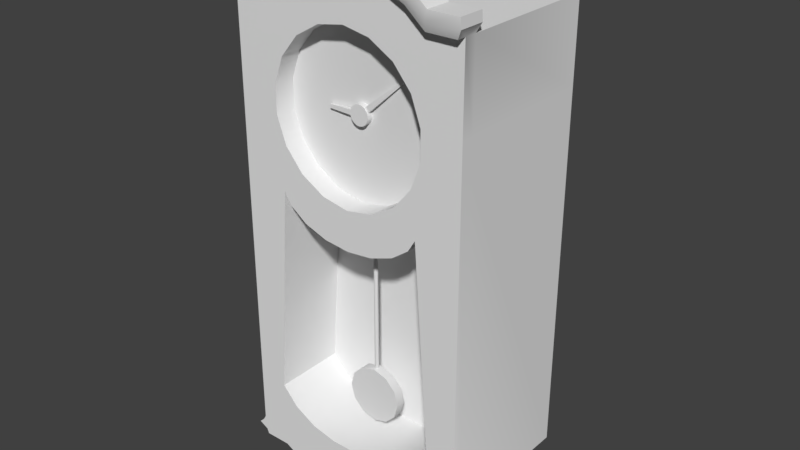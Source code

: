 # Source: Clock.blend  (saved by Blender 2.79.0; exported with 4.5.12 LTS)
import bpy
from mathutils import Matrix  # noqa: F401  (used for matrix-valued properties, if any)

bpy.ops.wm.read_factory_settings(use_empty=True)
scene = bpy.context.scene
scene.name = 'Scene'

# ---- collections
col_collection_1 = bpy.data.collections.new('Collection 1'); scene.collection.children.link(col_collection_1)

# ---- materials (node trees are filled in below, after node groups)
mat_clock = bpy.data.materials.new('Clock')
mat_clock.alpha_threshold = 0.0
mat_clock.roughness = 0.5

# ---- node groups
ng_auto_smooth = bpy.data.node_groups.new('Auto Smooth', 'GeometryNodeTree')
_s = ng_auto_smooth.interface.new_socket(name='Geometry', in_out='OUTPUT', socket_type='NodeSocketGeometry')
_s = ng_auto_smooth.interface.new_socket(name='Geometry', in_out='INPUT', socket_type='NodeSocketGeometry')
_s = ng_auto_smooth.interface.new_socket(name='Angle', in_out='INPUT', socket_type='NodeSocketFloat')
_s.subtype = 'ANGLE'
_s.min_value = 0.0
_s.max_value = 3.142
ng_auto_smooth.is_modifier = True
_N = ng_auto_smooth.nodes; _L = ng_auto_smooth.links
n0 = _N.new('NodeGroupOutput'); n0.name = 'Group Output'; n0.location = (480, -100)
n1 = _N.new('NodeGroupInput'); n1.name = 'Group Input'; n1.location = (-420, -300)
n2 = _N.new('NodeGroupInput'); n2.name = 'Group Input.001'; n2.location = (-60, -100)
n3 = _N.new('GeometryNodeSetShadeSmooth'); n3.name = 'Set Shade Smooth'; n3.location = (120, -100)
n3.domain = 'EDGE'
n4 = _N.new('GeometryNodeSetShadeSmooth'); n4.name = 'Set Shade Smooth.001'; n4.location = (300, -100)
n5 = _N.new('GeometryNodeInputMeshEdgeAngle'); n5.name = 'Edge Angle'; n5.location = (-420, -220)
n6 = _N.new('GeometryNodeInputEdgeSmooth'); n6.name = 'Is Edge Smooth'; n6.location = (-60, -160)
n7 = _N.new('GeometryNodeInputShadeSmooth'); n7.name = 'Is Face Smooth'; n7.location = (-240, -340)
n8 = _N.new('FunctionNodeBooleanMath'); n8.name = 'Boolean Math'; n8.location = (-60, -220)
n9 = _N.new('FunctionNodeCompare'); n9.name = 'Compare'; n9.location = (-240, -180)
n9.operation = 'LESS_EQUAL'
_L.new(n5.outputs[0], n9.inputs[0])
_L.new(n4.outputs[0], n0.inputs[0])
_L.new(n1.outputs[1], n9.inputs[1])
_L.new(n9.outputs[0], n8.inputs[0])
_L.new(n7.outputs[0], n8.inputs[1])
_L.new(n2.outputs[0], n3.inputs[0])
_L.new(n6.outputs[0], n3.inputs[1])
_L.new(n3.outputs[0], n4.inputs[0])
_L.new(n8.outputs[0], n3.inputs[2])
n0.is_active_output = True

# ---- material node trees
mat_clock.use_nodes = True; mat_clock.node_tree.nodes.clear()
_N = mat_clock.node_tree.nodes; _L = mat_clock.node_tree.links
n0 = _N.new('ShaderNodeOutputMaterial'); n0.name = 'Material Output'; n0.location = (300, 300)
n1 = _N.new('ShaderNodeBsdfDiffuse'); n1.name = 'Diffuse BSDF'; n1.location = (10, 300)
_L.new(n1.outputs[0], n0.inputs[0])
n0.is_active_output = True

# ---- world
world_world = bpy.data.worlds.new('World'); scene.world = world_world
world_world.color = (0.05088, 0.05088, 0.05088)
world_world.use_sun_shadow = False
world_world.sun_shadow_jitter_overblur = 0.0
world_world.cycles.sampling_method = 'MANUAL'

# ---- meshes
me_clock = bpy.data.meshes.new('Clock')
me_clock.from_pydata([(0.1822, -0.2348, -0.4393), (0.1822, -0.2348, 0.2432), (0.1822, -4.47e-08, -0.4393), (0.1822, -4.47e-08, 0.2432), (0.06899, -4.47e-08, 0.2432), (0.1072, -4.47e-08, 0.2432), (0.1367, -4.47e-08, 0.2432), (0.07649, -0.2348, -0.4072), (0.1115, -0.2348, -0.3882), (0.1365, -0.2348, -0.3605), (0.1322, -4.47e-08, -0.4393), (0.1005, -4.47e-08, -0.4393), (0.06199, -4.47e-08, -0.4393), (0.1367, -0.2348, 0.2432), (0.1072, -0.2348, 0.2681), (0.06899, -0.2348, 0.2869), (0.1822, -0.2161, -0.4393), (0.07683, -0.2161, 0.3156), (0.115, -0.2161, 0.2968), (0.1822, -0.2161, 0.2432), (0.1445, -0.2161, 0.2718), (0.115, -0.2348, 0.2968), (0.1445, -0.2348, 0.2718), (0.1367, -0.2161, 0.2432), (0.1072, -0.2161, 0.2432), (0.06899, -0.2161, 0.2432), (0.07683, -0.2348, 0.3156), (0.06199, -0.2161, -0.4393), (0.1901, -0.2348, 0.2718), (0.1005, -0.2161, -0.4393), (0.1901, -0.2161, 0.2718), (0.1322, -0.2161, -0.4393), (0.1541, -0.2161, -0.4546), (0.1224, -0.2161, -0.4546), (0.1946, -0.2348, -0.4546), (0.1946, -0.2161, -0.4546), (0.1541, -0.2348, -0.4546), (0.1224, -0.2348, -0.4546), (0.08113, -0.2161, -0.4546), (0.08113, -0.2348, -0.4546), (0.1866, -0.2161, -0.447), (0.1413, -0.2161, -0.447), (0.07905, -0.2348, -0.447), (0.06971, -0.2161, -0.447), (0.1096, -0.2161, -0.447), (0.1182, -0.2348, -0.447), (0.1482, -0.2348, -0.447), (0.1866, -0.2348, -0.447), (0.1368, -0.2161, -0.4699), (0.1052, -0.2161, -0.4699), (0.1773, -0.2348, -0.4699), (0.1773, -0.2161, -0.4699), (0.1368, -0.2348, -0.4699), (0.1052, -0.2348, -0.4699), (0.06389, -0.2161, -0.4699), (0.06389, -0.2348, -0.4699), (0.1801, -0.2348, -0.4623), (0.06665, -0.2161, -0.4623), (0.108, -0.2348, -0.4623), (0.1801, -0.2161, -0.4623), (0.1396, -0.2348, -0.4623), (0.108, -0.2161, -0.4623), (0.06665, -0.2348, -0.4623), (0.1396, -0.2161, -0.4623), (0.106, -0.2161, -0.4875), (0.08801, -0.2161, -0.4937), (0.106, -0.2348, -0.4875), (0.08801, -0.2348, -0.4937), (0.05831, -0.2161, -0.4976), (0.05831, -0.2348, -0.4976), (0.122, -0.2348, -0.4778), (0.09497, -0.2348, -0.4797), (0.05843, -0.2348, -0.4817), (0.09497, -0.2161, -0.4797), (0.122, -0.2161, -0.4778), (0.05843, -0.2161, -0.4817), (0.06899, -0.2486, 0.2869), (0.1822, -0.2486, 0.2432), (0.1367, -0.2486, 0.2432), (0.1072, -0.2486, 0.2681), (0.115, -0.2553, 0.2968), (0.07683, -0.2553, 0.3156), (0.1445, -0.2553, 0.2718), (0.1901, -0.2553, 0.2718), (0.1911, -0.2161, 0.2575), (0.1406, -0.2161, 0.2575), (0.1111, -0.2161, 0.27), (0.1911, -0.2348, 0.2575), (0.07291, -0.2161, 0.2794), (0.1111, -0.2553, 0.2825), (0.1406, -0.2553, 0.2575), (0.1911, -0.2553, 0.2575), (0.07291, -0.2553, 0.3012), (0.1822, -4.47e-08, 0.1195), (0.1822, -4.47e-08, 0.0766), (0.1822, -0.2348, 0.1195), (0.1822, -0.2348, 0.0766), (0.1206, -0.2348, 0.1195), (0.1131, -0.2348, -0.03141), (0.1059, -0.2348, 0.1599), (0.1059, -0.2348, 0.03625), (0.07832, -0.2348, 0.1928), (0.07832, -0.2348, 0.003352), (0.06666, -4.47e-08, 0.1195), (0.06433, -4.47e-08, 0.0766), (0.105, -4.47e-08, 0.1195), (0.1028, -4.47e-08, 0.0766), (0.1352, -4.47e-08, 0.1195), (0.1337, -4.47e-08, 0.0766), (0.1822, -0.2161, 0.1195), (0.1822, -0.2161, 0.0766), (0.02681, -4.47e-08, -0.4393), (0.03131, -0.2348, 0.295), (0.03131, -4.47e-08, 0.2432), (0.03776, -0.2348, -0.4153), (0.03669, -0.2348, 0.3237), (0.02681, -0.2161, -0.4393), (0.03669, -0.2161, 0.3237), (0.03131, -0.2161, 0.2432), (0.03831, -0.2348, -0.4546), (0.03831, -0.2161, -0.4546), (0.03779, -0.2348, -0.447), (0.03129, -0.2161, -0.447), (0.02646, -0.2348, -0.4699), (0.02646, -0.2161, -0.4699), (0.02835, -0.2348, -0.4623), (0.02835, -0.2161, -0.4623), (0.02647, -0.2348, -0.4999), (0.02647, -0.2161, -0.4999), (0.02451, -0.2348, -0.4828), (0.02451, -0.2161, -0.4828), (0.03131, -0.2486, 0.295), (0.03669, -0.2553, 0.3237), (0.034, -0.2553, 0.3093), (0.034, -0.2161, 0.2834), (0.02831, -4.47e-08, 0.0766), (0.02981, -4.47e-08, 0.1195), (0.001882, -0.1817, -0.08597), (0.04113, -0.2348, 0.2143), (0.01461, -0.1992, 0.1008), (0.01466, -0.1992, 0.09564), (0.1059, -0.2024, 0.1599), (0.01294, -0.1992, 0.09077), (0.07832, -0.2024, 0.1928), (0.07832, -0.2024, 0.003352), (0.005217, -0.1992, 0.08416), (0.004946, -0.1992, 0.1121), (0.03982, -0.2348, -0.4393), (0.08067, -0.2348, -0.4393), (0.1176, -0.2348, -0.4393), (0.146, -0.2348, -0.4393), (0.1206, -0.2348, 0.0766), (0.102, -0.2348, -0.04993), (0.003044, -0.1801, -0.08583), (0.04113, -0.2348, -0.01812), (0.003044, -0.1781, -0.08583), (0.102, -0.1234, -0.04993), (0.001882, -0.1765, -0.08597), (0.03776, -0.1234, -0.4153), (0.1131, -0.1234, -0.03141), (0.1365, -0.1234, -0.3605), (0.1115, -0.1234, -0.3882), (0.07649, -0.1234, -0.4072), (-0.1822, -0.2348, -0.4393), (-0.1822, -0.2348, 0.2432), (-0.1822, -4.47e-08, -0.4393), (-0.1822, -4.47e-08, 0.2432), (-0.06899, -4.47e-08, 0.2432), (-0.1072, -4.47e-08, 0.2432), (-0.1367, -4.47e-08, 0.2432), (-0.07649, -0.2348, -0.4072), (-0.1115, -0.2348, -0.3882), (-0.1365, -0.2348, -0.3605), (-0.1322, -4.47e-08, -0.4393), (-0.1005, -4.47e-08, -0.4393), (-0.06199, -4.47e-08, -0.4393), (-0.1367, -0.2348, 0.2432), (-0.1072, -0.2348, 0.2681), (-0.06899, -0.2348, 0.2869), (-0.1822, -0.2161, -0.4393), (-0.07683, -0.2161, 0.3156), (-0.115, -0.2161, 0.2968), (-0.1822, -0.2161, 0.2432), (-0.1445, -0.2161, 0.2718), (-0.115, -0.2348, 0.2968), (-0.1445, -0.2348, 0.2718), (-0.1367, -0.2161, 0.2432), (-0.1072, -0.2161, 0.2432), (-0.06899, -0.2161, 0.2432), (-0.07683, -0.2348, 0.3156), (-0.06199, -0.2161, -0.4393), (-0.1901, -0.2348, 0.2718), (-0.1005, -0.2161, -0.4393), (-0.1901, -0.2161, 0.2718), (-0.1322, -0.2161, -0.4393), (-0.1541, -0.2161, -0.4546), (-0.1224, -0.2161, -0.4546), (-0.1946, -0.2348, -0.4546), (-0.1946, -0.2161, -0.4546), (-0.1541, -0.2348, -0.4546), (-0.1224, -0.2348, -0.4546), (-0.08113, -0.2161, -0.4546), (-0.08113, -0.2348, -0.4546), (-0.1866, -0.2161, -0.447), (-0.1413, -0.2161, -0.447), (-0.07905, -0.2348, -0.447), (-0.06971, -0.2161, -0.447), (-0.1096, -0.2161, -0.447), (-0.1182, -0.2348, -0.447), (-0.1482, -0.2348, -0.447), (-0.1866, -0.2348, -0.447), (-0.1368, -0.2161, -0.4699), (-0.1052, -0.2161, -0.4699), (-0.1773, -0.2348, -0.4699), (-0.1773, -0.2161, -0.4699), (-0.1368, -0.2348, -0.4699), (-0.1052, -0.2348, -0.4699), (-0.06389, -0.2161, -0.4699), (-0.06389, -0.2348, -0.4699), (-0.1801, -0.2348, -0.4623), (-0.06665, -0.2161, -0.4623), (-0.108, -0.2348, -0.4623), (-0.1801, -0.2161, -0.4623), (-0.1396, -0.2348, -0.4623), (-0.108, -0.2161, -0.4623), (-0.06665, -0.2348, -0.4623), (-0.1396, -0.2161, -0.4623), (-0.106, -0.2161, -0.4875), (-0.08801, -0.2161, -0.4937), (-0.106, -0.2348, -0.4875), (-0.08801, -0.2348, -0.4937), (-0.05831, -0.2161, -0.4976), (-0.05831, -0.2348, -0.4976), (-0.122, -0.2348, -0.4778), (-0.09497, -0.2348, -0.4797), (-0.05843, -0.2348, -0.4817), (-0.09497, -0.2161, -0.4797), (-0.122, -0.2161, -0.4778), (-0.05843, -0.2161, -0.4817), (-0.06899, -0.2486, 0.2869), (-0.1822, -0.2486, 0.2432), (-0.1367, -0.2486, 0.2432), (-0.1072, -0.2486, 0.2681), (-0.115, -0.2553, 0.2968), (-0.07683, -0.2553, 0.3156), (-0.1445, -0.2553, 0.2718), (-0.1901, -0.2553, 0.2718), (-0.1911, -0.2161, 0.2575), (-0.1406, -0.2161, 0.2575), (-0.1111, -0.2161, 0.27), (-0.1911, -0.2348, 0.2575), (-0.07291, -0.2161, 0.2794), (-0.1111, -0.2553, 0.2825), (-0.1406, -0.2553, 0.2575), (-0.1911, -0.2553, 0.2575), (-0.07291, -0.2553, 0.3012), (-0.1822, -4.47e-08, 0.1195), (-0.1822, -4.47e-08, 0.0766), (-0.1822, -0.2348, 0.1195), (-0.1822, -0.2348, 0.0766), (-0.1206, -0.2348, 0.1195), (-0.1131, -0.2348, -0.03141), (-0.1059, -0.2348, 0.1599), (-0.1059, -0.2348, 0.03625), (-0.07832, -0.2348, 0.1928), (-0.07832, -0.2348, 0.003352), (-0.06666, -4.47e-08, 0.1195), (-0.06433, -4.47e-08, 0.0766), (-0.105, -4.47e-08, 0.1195), (-0.1028, -4.47e-08, 0.0766), (-0.1352, -4.47e-08, 0.1195), (-0.1337, -4.47e-08, 0.0766), (-0.1822, -0.2161, 0.1195), (-0.1822, -0.2161, 0.0766), (-0.02681, -4.47e-08, -0.4393), (-0.03131, -0.2348, 0.295), (-0.03131, -4.47e-08, 0.2432), (-0.03776, -0.2348, -0.4153), (-0.03669, -0.2348, 0.3237), (-0.02681, -0.2161, -0.4393), (-0.03669, -0.2161, 0.3237), (-0.03131, -0.2161, 0.2432), (-0.03831, -0.2348, -0.4546), (-0.03831, -0.2161, -0.4546), (-0.03779, -0.2348, -0.447), (-0.03129, -0.2161, -0.447), (-0.02646, -0.2348, -0.4699), (-0.02646, -0.2161, -0.4699), (-0.02835, -0.2348, -0.4623), (-0.02835, -0.2161, -0.4623), (-0.02647, -0.2348, -0.4999), (-0.02647, -0.2161, -0.4999), (-0.02451, -0.2348, -0.4828), (-0.02451, -0.2161, -0.4828), (-0.03131, -0.2486, 0.295), (-0.03669, -0.2553, 0.3237), (-0.034, -0.2553, 0.3093), (-0.034, -0.2161, 0.2834), (-0.02831, -4.47e-08, 0.0766), (-0.02981, -4.47e-08, 0.1195), (-0.001882, -0.1817, -0.08597), (-0.04113, -0.2348, 0.2143), (-0.01466, -0.1992, 0.1005), (-0.01461, -0.1992, 0.09536), (-0.1059, -0.2024, 0.1599), (-0.0128, -0.1992, 0.09052), (-0.07832, -0.2024, 0.1928), (-0.07832, -0.2024, 0.003352), (-0.004947, -0.1992, 0.08407), (-0.005217, -0.1992, 0.112), (-2.413e-09, -4.47e-08, -0.4393), (-2.413e-09, -4.47e-08, 0.2432), (-2.413e-09, -0.2348, -0.4393), (-2.413e-09, -0.2348, 0.295), (-2.413e-09, -0.2161, 0.2432), (-2.413e-09, -0.2161, -0.4393), (-2.413e-09, -0.2161, 0.3237), (-2.413e-09, -0.2348, 0.3237), (-2.413e-09, -0.2348, -0.4546), (-2.413e-09, -0.2161, -0.4546), (-2.413e-09, -0.2348, -0.447), (-2.413e-09, -0.2161, -0.447), (-2.413e-09, -0.2348, -0.4699), (-2.413e-09, -0.2161, -0.4699), (-2.413e-09, -0.2161, -0.4623), (-2.413e-09, -0.2348, -0.4623), (-2.413e-09, -0.2348, -0.5002), (-2.413e-09, -0.2161, -0.5002), (-2.413e-09, -0.2348, -0.483), (-2.413e-09, -0.2161, -0.483), (-2.413e-09, -0.2486, 0.295), (-2.413e-09, -0.2553, 0.3237), (-2.413e-09, -0.2161, 0.2834), (-2.413e-09, -0.2553, 0.3093), (-2.413e-09, -0.2348, 0.2217), (-2.413e-09, -0.2348, -0.02558), (-2.413e-09, -4.47e-08, 0.1195), (-2.413e-09, -4.47e-08, 0.0766), (-2.413e-09, -0.2024, 0.2217), (0.0001438, -0.1992, 0.08322), (-0.03982, -0.2348, -0.4393), (-0.08067, -0.2348, -0.4393), (-0.1176, -0.2348, -0.4393), (-0.146, -0.2348, -0.4393), (-0.1206, -0.2348, 0.0766), (-0.102, -0.2348, -0.04993), (-0.003044, -0.1801, -0.08583), (-0.04113, -0.2348, -0.01812), (-3.243e-09, -0.1823, -0.08609), (-2.413e-09, -0.2348, -0.4153), (-2.413e-09, -0.1234, -0.4153), (-2.963e-09, -0.1759, -0.08609), (-0.003044, -0.1781, -0.08583), (-0.102, -0.1234, -0.04993), (-0.001882, -0.1765, -0.08597), (-0.03776, -0.1234, -0.4153), (-0.1131, -0.1234, -0.03141), (-0.1365, -0.1234, -0.3605), (-0.1115, -0.1234, -0.3882), (-0.07649, -0.1234, -0.4072), (0.03961, -0.2348, -0.08173), (-2.413e-09, -0.2348, -0.08609), (0.07542, -0.2348, -0.06917), (0.07542, -0.1234, -0.06917), (0.03961, -0.1234, -0.08173), (-2.413e-09, -0.1234, -0.08609), (-0.03961, -0.2348, -0.08173), (-0.07542, -0.2348, -0.06917), (-0.07542, -0.1234, -0.06917), (-0.03961, -0.1234, -0.08173), (-2.791e-09, -0.1862, -0.386), (-0.02197, -0.1862, -0.3801), (-0.03806, -0.1862, -0.364), (-0.04395, -0.1862, -0.342), (-0.03806, -0.1862, -0.3201), (-0.001882, -0.1817, -0.2983), (-3.347e-09, -0.1823, -0.2975), (0.001882, -0.1817, -0.2983), (0.03806, -0.1862, -0.3201), (0.04395, -0.1862, -0.342), (0.03806, -0.1862, -0.364), (0.02197, -0.1862, -0.3801), (-2.791e-09, -0.1719, -0.386), (-0.02197, -0.1719, -0.3801), (-0.03806, -0.1719, -0.364), (-0.04395, -0.1719, -0.342), (-0.03806, -0.1719, -0.3201), (-0.001882, -0.1765, -0.2983), (-2.99e-09, -0.1759, -0.2975), (0.001882, -0.1765, -0.2983), (0.03806, -0.1719, -0.3201), (0.04395, -0.1719, -0.342), (0.03806, -0.1719, -0.364), (0.02197, -0.1719, -0.3801), (-9.426e-09, -0.1862, -0.2981), (-0.02197, -0.1862, -0.304), (0.02197, -0.1862, -0.304), (-9.426e-09, -0.1719, -0.2981), (-0.02197, -0.1719, -0.304), (0.02197, -0.1719, -0.304), (0.03806, -0.1815, -0.3201), (0.03806, -0.1767, -0.3201), (-0.03806, -0.1767, -0.364), (-0.03806, -0.1815, -0.364), (-0.02197, -0.1815, -0.3801), (-0.02197, -0.1767, -0.3801), (-2.791e-09, -0.1767, -0.386), (-2.791e-09, -0.1815, -0.386), (0.02197, -0.1815, -0.3801), (0.02197, -0.1767, -0.3801), (-0.02197, -0.1767, -0.304), (-0.02197, -0.1815, -0.304), (-0.03806, -0.1815, -0.3201), (-0.03806, -0.1767, -0.3201), (0.04395, -0.1815, -0.342), (0.04395, -0.1767, -0.342), (-0.04395, -0.1815, -0.342), (-0.04395, -0.1767, -0.342), (0.03806, -0.1815, -0.364), (0.03806, -0.1767, -0.364), (0.02197, -0.1815, -0.304), (0.02197, -0.1767, -0.304), (-0.003044, -0.1801, -0.2983), (-0.003044, -0.1781, -0.2983), (0.003044, -0.1801, -0.2983), (0.003044, -0.1781, -0.2983), (0.1206, -0.2024, 0.1195), (0.1206, -0.2024, 0.0766), (0.1059, -0.2024, 0.03625), (0.009661, -0.1992, 0.08679), (0.0128, -0.1992, 0.1056), (0.00944, -0.1992, 0.1096), (0.04113, -0.2024, -0.01812), (-2.413e-09, -0.2024, -0.02558), (0.04113, -0.2024, 0.2143), (-0.0001438, -0.1992, 0.1129), (-0.1206, -0.2024, 0.1195), (-0.1206, -0.2024, 0.0766), (-0.1059, -0.2024, 0.03625), (-0.00944, -0.1992, 0.0866), (-0.01294, -0.1992, 0.1054), (-0.009661, -0.1992, 0.1094), (-0.04113, -0.2024, -0.01812), (-0.04113, -0.2024, 0.2143), (-0.0001438, -0.2083, 0.1129), (0.0001438, -0.2083, 0.08322), (0.0128, -0.2083, 0.1056), (0.01294, -0.2083, 0.09077), (0.00944, -0.2083, 0.1096), (0.009661, -0.2083, 0.08679), (0.004946, -0.2083, 0.1121), (0.005217, -0.2083, 0.08416), (-0.01294, -0.2083, 0.1054), (-0.0128, -0.2083, 0.09052), (-0.009661, -0.2083, 0.1094), (-0.00944, -0.2083, 0.0866), (-0.005217, -0.2083, 0.112), (-0.004947, -0.2083, 0.08407), (0.01461, -0.2083, 0.1008), (0.01466, -0.2083, 0.09564), (-0.01466, -0.2083, 0.1005), (-0.01461, -0.2083, 0.09536), (0.07403, -0.2026, 0.159), (0.07403, -0.2049, 0.159), (0.07358, -0.2026, 0.1602), (0.07275, -0.2026, 0.1612), (0.07163, -0.2026, 0.1618), (0.07358, -0.2049, 0.1602), (0.07275, -0.2049, 0.1612), (0.07163, -0.2049, 0.1618), (-0.05225, -0.2021, 0.09855), (-0.05223, -0.2021, 0.0966), (-0.05155, -0.2021, 0.09477), (-0.0516, -0.2021, 0.1004), (-0.05225, -0.2055, 0.09855), (-0.05223, -0.2055, 0.0966), (-0.05155, -0.2055, 0.09477), (-0.0516, -0.2055, 0.1004), (-0.01523, -0.2062, 0.09656), (-0.01526, -0.2062, 0.09929), (-0.01428, -0.2062, 0.09401), (-0.01428, -0.2014, 0.09401), (-0.01526, -0.2014, 0.09929), (-0.01435, -0.2014, 0.1019), (-0.01523, -0.2014, 0.09656), (-0.01435, -0.2062, 0.1019), (0.01075, -0.2013, 0.1087), (0.008276, -0.2013, 0.1101), (0.0126, -0.2013, 0.1065), (0.01359, -0.2013, 0.1039), (0.01359, -0.2063, 0.1039), (0.008276, -0.2063, 0.1101), (0.01075, -0.2063, 0.1087), (0.0126, -0.2063, 0.1065)], [], [(107, 6, 3, 93), (109, 19, 1, 95), (44, 33, 38, 43), (15, 14, 79, 76), (138, 112, 313, 334), (95, 1, 13, 97), (97, 13, 14, 99), (99, 14, 15, 101), (87, 84, 30, 28), (21, 26, 81, 80), (84, 85, 20, 30), (40, 35, 32, 41), (136, 113, 4, 103), (103, 4, 5, 105), (105, 5, 6, 107), (86, 88, 17, 18), (112, 15, 76, 131), (5, 4, 25, 24), (134, 332, 316, 117), (6, 5, 24, 23), (14, 13, 78, 79), (3, 6, 23, 19), (85, 86, 18, 20), (113, 311, 314, 118), (18, 17, 26, 21), (10, 2, 16, 31), (20, 18, 21, 22), (93, 3, 19, 109), (30, 20, 22, 28), (117, 316, 317, 115), (47, 34, 35, 40), (41, 32, 33, 44), (122, 120, 319, 321), (42, 39, 37, 45), (121, 119, 39, 42), (57, 61, 49, 54), (11, 10, 31, 29), (60, 58, 53, 52), (59, 56, 50, 51), (126, 57, 54, 124), (45, 37, 36, 46), (111, 12, 27, 116), (12, 11, 29, 27), (46, 36, 34, 47), (150, 46, 47, 0), (149, 45, 46, 150), (147, 121, 42, 148), (148, 42, 45, 149), (116, 122, 321, 315), (31, 41, 44, 29), (0, 47, 40, 16), (16, 40, 41, 31), (29, 44, 43, 27), (48, 51, 50, 52), (48, 52, 70, 74), (129, 328, 326, 127), (73, 74, 64, 65), (56, 60, 52, 50), (58, 62, 55, 53), (63, 59, 51, 48), (61, 63, 48, 49), (125, 325, 322, 123), (119, 318, 325, 125), (33, 32, 63, 61), (32, 35, 59, 63), (37, 39, 62, 58), (34, 36, 60, 56), (120, 38, 57, 126), (35, 34, 56, 59), (36, 37, 58, 60), (38, 33, 61, 57), (65, 64, 66, 67), (68, 65, 67, 69), (128, 68, 69, 127), (130, 75, 68, 128), (70, 71, 67, 66), (75, 73, 65, 68), (71, 72, 69, 67), (123, 322, 328, 129), (49, 48, 74, 73), (124, 54, 75, 130), (52, 53, 71, 70), (54, 49, 73, 75), (53, 55, 72, 71), (74, 70, 66, 64), (133, 92, 81, 132), (92, 89, 80, 81), (89, 90, 82, 80), (90, 91, 83, 82), (115, 317, 331, 132), (28, 22, 82, 83), (87, 28, 83, 91), (13, 1, 77, 78), (22, 21, 80, 82), (1, 87, 91, 77), (78, 77, 91, 90), (79, 78, 90, 89), (76, 79, 89, 92), (131, 76, 92, 133), (23, 24, 86, 85), (118, 314, 332, 134), (24, 25, 88, 86), (19, 23, 85, 84), (1, 19, 84, 87), (2, 94, 110, 16), (94, 93, 109, 110), (11, 106, 108, 10), (106, 105, 107, 108), (12, 104, 106, 11), (104, 103, 105, 106), (111, 135, 104, 12), (135, 136, 103, 104), (161, 160, 159, 156), (97, 99, 141, 426), (161, 156, 363, 162), (151, 97, 426, 427), (0, 96, 151, 150), (96, 95, 97, 151), (363, 364, 158, 162), (335, 154, 432, 433), (16, 110, 96, 0), (110, 109, 95, 96), (10, 108, 94, 2), (108, 107, 93, 94), (100, 151, 427, 428), (364, 365, 350, 158), (337, 336, 136, 135), (310, 337, 135, 111), (25, 118, 134, 88), (330, 131, 133, 333), (26, 115, 132, 81), (333, 133, 132, 331), (323, 124, 130, 329), (55, 123, 129, 72), (329, 130, 128, 327), (327, 128, 127, 326), (319, 120, 126, 324), (39, 119, 125, 62), (62, 125, 123, 55), (72, 129, 127, 69), (27, 43, 122, 116), (312, 320, 121, 147), (310, 111, 116, 315), (324, 126, 124, 323), (320, 318, 119, 121), (43, 38, 120, 122), (17, 117, 115, 26), (4, 113, 118, 25), (88, 134, 117, 17), (313, 112, 131, 330), (336, 311, 113, 136), (101, 15, 112, 138), (483, 482, 470, 473), (439, 308, 457, 455), (429, 142, 447, 449), (488, 486, 465, 464), (102, 100, 428, 144), (138, 334, 338, 434), (154, 102, 144, 432), (99, 101, 143, 141), (101, 138, 434, 143), (7, 114, 147, 148), (8, 7, 148, 149), (9, 8, 149, 150), (98, 9, 150, 151), (362, 152, 100, 102), (152, 98, 151, 100), (361, 360, 154, 335), (114, 349, 312, 147), (360, 362, 102, 154), (261, 356, 353, 345), (7, 8, 161, 162), (152, 362, 363, 156), (349, 114, 158, 350), (114, 7, 162, 158), (9, 98, 159, 160), (153, 424, 425, 155), (8, 9, 160, 161), (270, 256, 166, 169), (272, 258, 164, 182), (207, 206, 201, 196), (178, 239, 242, 177), (301, 334, 313, 275), (258, 260, 176, 164), (260, 262, 177, 176), (262, 264, 178, 177), (250, 191, 193, 247), (184, 243, 244, 189), (247, 193, 183, 248), (203, 204, 195, 198), (299, 266, 167, 276), (266, 268, 168, 167), (268, 270, 169, 168), (249, 181, 180, 251), (275, 294, 239, 178), (168, 187, 188, 167), (297, 280, 316, 332), (169, 186, 187, 168), (177, 242, 241, 176), (166, 182, 186, 169), (248, 183, 181, 249), (276, 281, 314, 311), (181, 184, 189, 180), (173, 194, 179, 165), (183, 185, 184, 181), (256, 272, 182, 166), (193, 191, 185, 183), (280, 278, 317, 316), (210, 203, 198, 197), (204, 207, 196, 195), (285, 321, 319, 283), (205, 208, 200, 202), (284, 205, 202, 282), (220, 217, 212, 224), (174, 192, 194, 173), (223, 215, 216, 221), (222, 214, 213, 219), (289, 287, 217, 220), (208, 209, 199, 200), (274, 279, 190, 175), (175, 190, 192, 174), (209, 210, 197, 199), (343, 163, 210, 209), (342, 343, 209, 208), (340, 341, 205, 284), (341, 342, 208, 205), (279, 315, 321, 285), (194, 192, 207, 204), (163, 179, 203, 210), (179, 194, 204, 203), (192, 190, 206, 207), (211, 215, 213, 214), (211, 237, 233, 215), (292, 290, 326, 328), (236, 228, 227, 237), (219, 213, 215, 223), (221, 216, 218, 225), (226, 211, 214, 222), (224, 212, 211, 226), (288, 286, 322, 325), (282, 288, 325, 318), (196, 224, 226, 195), (195, 226, 222, 198), (200, 221, 225, 202), (197, 219, 223, 199), (283, 289, 220, 201), (198, 222, 219, 197), (199, 223, 221, 200), (201, 220, 224, 196), (228, 230, 229, 227), (231, 232, 230, 228), (291, 290, 232, 231), (293, 291, 231, 238), (233, 229, 230, 234), (238, 231, 228, 236), (234, 230, 232, 235), (286, 292, 328, 322), (212, 236, 237, 211), (287, 293, 238, 217), (215, 233, 234, 216), (217, 238, 236, 212), (216, 234, 235, 218), (237, 227, 229, 233), (296, 295, 244, 255), (255, 244, 243, 252), (252, 243, 245, 253), (253, 245, 246, 254), (278, 295, 331, 317), (191, 246, 245, 185), (250, 254, 246, 191), (176, 241, 240, 164), (185, 245, 243, 184), (164, 240, 254, 250), (241, 253, 254, 240), (242, 252, 253, 241), (239, 255, 252, 242), (294, 296, 255, 239), (186, 248, 249, 187), (281, 297, 332, 314), (187, 249, 251, 188), (182, 247, 248, 186), (164, 250, 247, 182), (165, 179, 273, 257), (257, 273, 272, 256), (174, 173, 271, 269), (269, 271, 270, 268), (175, 174, 269, 267), (267, 269, 268, 266), (274, 175, 267, 298), (298, 267, 266, 299), (358, 353, 356, 357), (260, 436, 304, 262), (358, 359, 368, 353), (344, 437, 436, 260), (163, 343, 344, 259), (259, 344, 260, 258), (368, 359, 355, 369), (335, 433, 442, 347), (179, 163, 259, 273), (273, 259, 258, 272), (173, 165, 257, 271), (271, 257, 256, 270), (263, 438, 437, 344), (369, 355, 350, 365), (337, 298, 299, 336), (310, 274, 298, 337), (188, 251, 297, 281), (330, 333, 296, 294), (189, 244, 295, 278), (333, 331, 295, 296), (323, 329, 293, 287), (218, 235, 292, 286), (329, 327, 291, 293), (327, 326, 290, 291), (319, 324, 289, 283), (202, 225, 288, 282), (225, 218, 286, 288), (235, 232, 290, 292), (190, 279, 285, 206), (312, 340, 284, 320), (310, 315, 279, 274), (324, 323, 287, 289), (320, 284, 282, 318), (206, 285, 283, 201), (180, 189, 278, 280), (167, 188, 281, 276), (251, 180, 280, 297), (313, 330, 294, 275), (336, 299, 276, 311), (264, 301, 275, 178), (435, 309, 456, 444), (140, 139, 458, 459), (145, 429, 449, 451), (308, 339, 445, 457), (265, 307, 438, 263), (301, 443, 338, 334), (347, 442, 307, 265), (262, 304, 306, 264), (264, 306, 443, 301), (170, 341, 340, 277), (171, 342, 341, 170), (172, 343, 342, 171), (261, 344, 343, 172), (367, 265, 263, 345), (345, 263, 344, 261), (361, 335, 347, 366), (277, 340, 312, 349), (366, 347, 265, 367), (170, 359, 358, 171), (345, 353, 368, 367), (349, 350, 355, 277), (277, 355, 359, 170), (172, 357, 356, 261), (354, 387, 423, 352), (171, 358, 357, 172), (98, 152, 156, 159), (348, 137, 360, 361), (137, 153, 362, 360), (155, 157, 364, 363), (157, 351, 365, 364), (153, 155, 363, 362), (300, 348, 361, 366), (346, 300, 366, 367), (354, 352, 368, 369), (351, 354, 369, 365), (352, 346, 367, 368), (157, 389, 388, 351), (137, 377, 424, 153), (351, 388, 387, 354), (300, 375, 376, 348), (155, 425, 389, 157), (352, 423, 422, 346), (389, 425, 421, 399), (413, 410, 398, 386), (409, 406, 382, 393), (405, 402, 384, 383), (401, 415, 391, 390), (402, 417, 385, 384), (415, 419, 392, 391), (417, 413, 386, 385), (419, 409, 393, 392), (406, 405, 383, 382), (383, 398, 397, 382), (384, 386, 398, 383), (385, 386, 384), (399, 393, 382, 397), (390, 392, 393, 399), (391, 392, 390), (379, 378, 380), (378, 396, 381, 380), (396, 394, 370, 381), (371, 370, 394, 395), (372, 371, 395, 374), (373, 372, 374), (376, 375, 395, 394), (377, 376, 394, 396), (387, 388, 397, 398), (388, 389, 399, 397), (421, 401, 390, 399), (423, 387, 398, 410), (379, 380, 418, 414), (416, 412, 413, 417), (373, 374, 412, 416), (418, 408, 409, 419), (380, 381, 408, 418), (407, 404, 405, 406), (370, 371, 404, 407), (420, 400, 401, 421), (396, 378, 400, 420), (422, 423, 410, 411), (375, 422, 411, 395), (425, 424, 420, 421), (424, 377, 396, 420), (414, 418, 419, 415), (372, 373, 416, 403), (403, 416, 417, 402), (378, 379, 414, 400), (400, 414, 415, 401), (371, 372, 403, 404), (404, 403, 402, 405), (381, 370, 407, 408), (408, 407, 406, 409), (374, 395, 411, 412), (412, 411, 410, 413), (346, 422, 375, 300), (348, 376, 377, 137), (139, 140, 427, 426), (142, 429, 144, 428), (431, 430, 141, 143), (140, 142, 428, 427), (430, 139, 426, 141), (145, 339, 433, 432), (435, 146, 434, 338), (429, 145, 432, 144), (146, 431, 143, 434), (303, 302, 436, 437), (439, 305, 438, 307), (440, 441, 306, 304), (305, 303, 437, 438), (302, 440, 304, 436), (339, 308, 442, 433), (309, 435, 338, 443), (308, 439, 307, 442), (441, 309, 443, 306), (447, 446, 448, 449), (459, 458, 446, 447), (451, 450, 444, 445), (449, 448, 450, 451), (453, 455, 454, 452), (461, 453, 452, 460), (457, 445, 444, 456), (455, 457, 456, 454), (489, 488, 464, 462), (309, 441, 454, 456), (305, 439, 455, 453), (142, 140, 459, 447), (441, 440, 452, 454), (486, 487, 466, 465), (481, 480, 476, 472), (339, 145, 451, 445), (478, 479, 474, 475), (146, 435, 444, 450), (465, 466, 469, 468), (464, 465, 468, 467), (462, 464, 467, 463), (490, 489, 462, 463), (487, 491, 469, 466), (491, 492, 468, 469), (493, 490, 463, 467), (492, 493, 467, 468), (470, 471, 475, 474), (471, 472, 476, 475), (473, 470, 474, 477), (480, 478, 475, 476), (482, 484, 471, 470), (485, 483, 473, 477), (479, 485, 477, 474), (484, 481, 472, 471), (303, 305, 481, 484), (460, 452, 485, 479), (452, 440, 483, 485), (302, 303, 484, 482), (453, 461, 478, 480), (461, 460, 479, 478), (305, 453, 480, 481), (440, 302, 482, 483), (448, 446, 493, 492), (446, 458, 490, 493), (450, 448, 492, 491), (146, 450, 491, 487), (458, 139, 489, 490), (431, 146, 487, 486), (139, 430, 488, 489), (430, 431, 486, 488)])
me_clock.polygons.foreach_set('use_smooth', [True] * 494)
_uv = me_clock.uv_layers.new(name='UVMap')
_uv.uv.foreach_set('vector', [0.3972, 0.3974, 0.3962, 0.4852, 0.3638, 0.4852, 0.3638, 0.3974, 0.766, 0.3971, 0.766, 0.4848, 0.7527, 0.4848, 0.7527, 0.3971, 0.2215, 0.7559, 0.2306, 0.7616, 0.2012, 0.7609, 0.1933, 0.7553, 0.1923, 0.9081, 0.2218, 0.9002, 0.2249, 0.9095, 0.1942, 0.918, 0.6525, 0.4643, 0.6456, 0.5216, 0.6234, 0.5216, 0.6234, 0.4696, 0.7527, 0.3971, 0.7527, 0.4848, 0.7204, 0.4848, 0.709, 0.3971, 0.709, 0.3971, 0.7204, 0.4848, 0.6995, 0.5025, 0.6985, 0.4257, 0.6985, 0.4257, 0.6995, 0.5025, 0.6723, 0.5159, 0.679, 0.4491, 0.3197, 0.8742, 0.308, 0.8702, 0.3093, 0.8608, 0.3227, 0.864, 0.2494, 0.8327, 0.2209, 0.8252, 0.2236, 0.8111, 0.2535, 0.8184, 0.308, 0.8702, 0.2706, 0.8696, 0.2731, 0.8571, 0.3093, 0.8608, 0.2769, 0.7553, 0.2793, 0.7602, 0.2538, 0.7617, 0.2444, 0.7562, 0.4721, 0.3974, 0.471, 0.4852, 0.4442, 0.4852, 0.4459, 0.3974, 0.4459, 0.3974, 0.4442, 0.4852, 0.4171, 0.4852, 0.4187, 0.3974, 0.4187, 0.3974, 0.4171, 0.4852, 0.3962, 0.4852, 0.3972, 0.3974, 0.2465, 0.8638, 0.2188, 0.8613, 0.2186, 0.8374, 0.2453, 0.8454, 0.1645, 0.9116, 0.1923, 0.9081, 0.1942, 0.918, 0.1651, 0.9219, 0.4171, 0.4852, 0.4442, 0.4852, 0.4442, 0.6388, 0.4171, 0.6388, 0.192, 0.8605, 0.1688, 0.8606, 0.169, 0.8332, 0.1929, 0.8336, 0.3962, 0.4852, 0.4171, 0.4852, 0.4171, 0.6388, 0.3962, 0.6388, 0.2218, 0.9002, 0.2465, 0.8906, 0.2484, 0.8993, 0.2249, 0.9095, 0.3638, 0.4852, 0.3962, 0.4852, 0.3962, 0.6388, 0.3638, 0.6388, 0.2706, 0.8696, 0.2465, 0.8638, 0.2453, 0.8454, 0.2731, 0.8571, 0.471, 0.4852, 0.4933, 0.4852, 0.4933, 0.6388, 0.471, 0.6388, 0.2453, 0.8454, 0.2186, 0.8374, 0.2209, 0.8252, 0.2494, 0.8327, 0.2384, 0.5959, 0.2742, 0.5958, 0.2748, 0.75, 0.2377, 0.7506, 0.2731, 0.8571, 0.2453, 0.8454, 0.2494, 0.8327, 0.2773, 0.8421, 0.9194, 0.3971, 0.9194, 0.4848, 0.766, 0.4848, 0.766, 0.3971, 0.3093, 0.8608, 0.2731, 0.8571, 0.2773, 0.8421, 0.3111, 0.848, 0.1929, 0.8336, 0.169, 0.8332, 0.1691, 0.8207, 0.1938, 0.8215, 0.2877, 0.7538, 0.2884, 0.7607, 0.2793, 0.7602, 0.2769, 0.7553, 0.2444, 0.7562, 0.2538, 0.7617, 0.2306, 0.7616, 0.2215, 0.7559, 0.1664, 0.7549, 0.1713, 0.7603, 0.1443, 0.7602, 0.1443, 0.7548, 0.4785, 0.9274, 0.4799, 0.9219, 0.5093, 0.9219, 0.5063, 0.9274, 0.4491, 0.9274, 0.4495, 0.9219, 0.4799, 0.9219, 0.4785, 0.9274, 0.1911, 0.7659, 0.2198, 0.7668, 0.2176, 0.7719, 0.1891, 0.7711, 0.2158, 0.5959, 0.2384, 0.5959, 0.2377, 0.7506, 0.2151, 0.7504, 0.5215, 0.9165, 0.499, 0.9165, 0.497, 0.9111, 0.5195, 0.9111, 0.2738, 0.7663, 0.2853, 0.77, 0.2837, 0.7751, 0.2721, 0.7715, 0.1643, 0.7656, 0.1911, 0.7659, 0.1891, 0.7711, 0.1629, 0.771, 0.5063, 0.9274, 0.5093, 0.9219, 0.5318, 0.9219, 0.5276, 0.9274, 0.1634, 0.5959, 0.1884, 0.5959, 0.188, 0.7499, 0.1633, 0.7495, 0.1884, 0.5959, 0.2158, 0.5959, 0.2151, 0.7504, 0.188, 0.7499, 0.5276, 0.9274, 0.5318, 0.9219, 0.5605, 0.9219, 0.5548, 0.9274, 0.526, 0.9328, 0.5276, 0.9274, 0.5548, 0.9274, 0.5518, 0.9328, 0.5059, 0.9328, 0.5063, 0.9274, 0.5276, 0.9274, 0.526, 0.9328, 0.4506, 0.9328, 0.4491, 0.9274, 0.4785, 0.9274, 0.4796, 0.9328, 0.4796, 0.9328, 0.4785, 0.9274, 0.5063, 0.9274, 0.5059, 0.9328, 0.1633, 0.7495, 0.1664, 0.7549, 0.1443, 0.7548, 0.1443, 0.7494, 0.2377, 0.7506, 0.2444, 0.7562, 0.2215, 0.7559, 0.2151, 0.7504, 0.2868, 0.7482, 0.2877, 0.7538, 0.2769, 0.7553, 0.2748, 0.75, 0.2748, 0.75, 0.2769, 0.7553, 0.2444, 0.7562, 0.2377, 0.7506, 0.2151, 0.7504, 0.2215, 0.7559, 0.1933, 0.7553, 0.188, 0.7499, 0.2413, 0.7735, 0.2721, 0.7715, 0.2733, 0.7847, 0.2448, 0.7873, 0.2413, 0.7735, 0.2448, 0.7873, 0.2338, 0.7912, 0.229, 0.7784, 0.4397, 0.9019, 0.4223, 0.9018, 0.4223, 0.8895, 0.4411, 0.8898, 0.2101, 0.7783, 0.229, 0.7784, 0.2172, 0.784, 0.2052, 0.7874, 0.5503, 0.9165, 0.5215, 0.9165, 0.5195, 0.9111, 0.5483, 0.9111, 0.499, 0.9165, 0.4696, 0.9165, 0.4677, 0.9111, 0.497, 0.9111, 0.2434, 0.7675, 0.2738, 0.7663, 0.2721, 0.7715, 0.2413, 0.7735, 0.2198, 0.7668, 0.2434, 0.7675, 0.2413, 0.7735, 0.2176, 0.7719, 0.4424, 0.9165, 0.4223, 0.9165, 0.4223, 0.9111, 0.4411, 0.9111, 0.4495, 0.9219, 0.4223, 0.9219, 0.4223, 0.9165, 0.4424, 0.9165, 0.2306, 0.7616, 0.2538, 0.7617, 0.2434, 0.7675, 0.2198, 0.7668, 0.2538, 0.7617, 0.2793, 0.7602, 0.2738, 0.7663, 0.2434, 0.7675, 0.5093, 0.9219, 0.4799, 0.9219, 0.4696, 0.9165, 0.499, 0.9165, 0.5605, 0.9219, 0.5318, 0.9219, 0.5215, 0.9165, 0.5503, 0.9165, 0.1713, 0.7603, 0.2012, 0.7609, 0.1911, 0.7659, 0.1643, 0.7656, 0.2793, 0.7602, 0.2884, 0.7607, 0.2853, 0.77, 0.2738, 0.7663, 0.5318, 0.9219, 0.5093, 0.9219, 0.499, 0.9165, 0.5215, 0.9165, 0.2012, 0.7609, 0.2306, 0.7616, 0.2198, 0.7668, 0.1911, 0.7659, 0.2052, 0.7874, 0.2172, 0.784, 0.2213, 0.796, 0.2082, 0.7999, 0.1852, 0.7903, 0.2052, 0.7874, 0.2082, 0.7999, 0.1869, 0.8036, 0.163, 0.792, 0.1852, 0.7903, 0.1869, 0.8036, 0.1637, 0.8055, 0.1616, 0.78, 0.1852, 0.7792, 0.1852, 0.7903, 0.163, 0.792, 0.509, 0.9054, 0.4898, 0.9041, 0.4848, 0.8941, 0.4976, 0.8985, 0.1852, 0.7792, 0.2101, 0.7783, 0.2052, 0.7874, 0.1852, 0.7903, 0.4898, 0.9041, 0.4638, 0.9027, 0.4637, 0.8914, 0.4848, 0.8941, 0.4411, 0.9111, 0.4223, 0.9111, 0.4223, 0.9018, 0.4397, 0.9019, 0.2176, 0.7719, 0.2413, 0.7735, 0.229, 0.7784, 0.2101, 0.7783, 0.1629, 0.771, 0.1891, 0.7711, 0.1852, 0.7792, 0.1616, 0.78, 0.5195, 0.9111, 0.497, 0.9111, 0.4898, 0.9041, 0.509, 0.9054, 0.1891, 0.7711, 0.2176, 0.7719, 0.2101, 0.7783, 0.1852, 0.7792, 0.497, 0.9111, 0.4677, 0.9111, 0.4638, 0.9027, 0.4898, 0.9041, 0.229, 0.7784, 0.2338, 0.7912, 0.2213, 0.796, 0.2172, 0.784, 0.1666, 0.9336, 0.1959, 0.9301, 0.1974, 0.9409, 0.1681, 0.9441, 0.1959, 0.9301, 0.2259, 0.9213, 0.2266, 0.9319, 0.1974, 0.9409, 0.2259, 0.9213, 0.2496, 0.9093, 0.2508, 0.9191, 0.2266, 0.9319, 0.2496, 0.9093, 0.2834, 0.911, 0.2821, 0.9208, 0.2508, 0.9191, 0.1938, 0.8215, 0.1691, 0.8207, 0.1692, 0.8066, 0.1949, 0.8074, 0.3111, 0.848, 0.2773, 0.8421, 0.2811, 0.8269, 0.3138, 0.8332, 0.3197, 0.8742, 0.3227, 0.864, 0.3371, 0.8687, 0.3339, 0.8788, 0.2465, 0.8906, 0.2777, 0.8896, 0.2778, 0.8997, 0.2484, 0.8993, 0.2773, 0.8421, 0.2494, 0.8327, 0.2535, 0.8184, 0.2811, 0.8269, 0.3157, 0.8856, 0.3197, 0.8742, 0.3339, 0.8788, 0.3252, 0.8889, 0.2484, 0.8993, 0.2778, 0.8997, 0.2834, 0.911, 0.2496, 0.9093, 0.2249, 0.9095, 0.2484, 0.8993, 0.2496, 0.9093, 0.2259, 0.9213, 0.1942, 0.918, 0.2249, 0.9095, 0.2259, 0.9213, 0.1959, 0.9301, 0.1651, 0.9219, 0.1942, 0.918, 0.1959, 0.9301, 0.1666, 0.9336, 0.2684, 0.881, 0.2464, 0.8837, 0.2465, 0.8638, 0.2706, 0.8696, 0.1911, 0.8888, 0.1685, 0.8889, 0.1688, 0.8606, 0.192, 0.8605, 0.2464, 0.8837, 0.2185, 0.8872, 0.2188, 0.8613, 0.2465, 0.8638, 0.3031, 0.8808, 0.2684, 0.881, 0.2706, 0.8696, 0.308, 0.8702, 0.3157, 0.8856, 0.3031, 0.8808, 0.308, 0.8702, 0.3197, 0.8742, 0.9194, 0.0003009, 0.9194, 0.3666, 0.766, 0.3666, 0.766, 0.0003009, 0.9194, 0.3666, 0.9194, 0.3971, 0.766, 0.3971, 0.766, 0.3666, 0.4218, 0.0003009, 0.4203, 0.3669, 0.3983, 0.3669, 0.3993, 0.000301, 0.4203, 0.3669, 0.4187, 0.3974, 0.3972, 0.3974, 0.3983, 0.3669, 0.4492, 0.0003009, 0.4476, 0.3669, 0.4203, 0.3669, 0.4218, 0.0003009, 0.4476, 0.3669, 0.4459, 0.3974, 0.4187, 0.3974, 0.4203, 0.3669, 0.4742, 0.0003009, 0.4732, 0.3669, 0.4476, 0.3669, 0.4492, 0.0003009, 0.4732, 0.3669, 0.4721, 0.3974, 0.4459, 0.3974, 0.4476, 0.3669, 0.8678, 0.6068, 0.8873, 0.6199, 0.892, 0.8631, 0.8822, 0.8519, 0.5897, 0.7444, 0.5868, 0.7796, 0.5628, 0.7743, 0.5656, 0.7464, 0.8678, 0.6068, 0.8822, 0.8519, 0.8602, 0.8394, 0.8451, 0.5994, 0.582, 0.7102, 0.5897, 0.7444, 0.5656, 0.7464, 0.5599, 0.7194, 0.7527, 0.0003009, 0.7527, 0.3666, 0.709, 0.3666, 0.727, 0.000301, 0.7527, 0.3666, 0.7527, 0.3971, 0.709, 0.3971, 0.709, 0.3666, 0.8602, 0.8394, 0.8311, 0.8329, 0.8217, 0.5961, 0.8451, 0.5994, 0.477, 0.6394, 0.5085, 0.6435, 0.5023, 0.6653, 0.4769, 0.661, 0.766, 0.0003009, 0.766, 0.3666, 0.7527, 0.3666, 0.7527, 0.0003009, 0.766, 0.3666, 0.766, 0.3971, 0.7527, 0.3971, 0.7527, 0.3666, 0.3993, 0.000301, 0.3983, 0.3669, 0.3638, 0.3669, 0.3638, 0.0003011, 0.3983, 0.3669, 0.3972, 0.3974, 0.3638, 0.3974, 0.3638, 0.3669, 0.5645, 0.6803, 0.582, 0.7102, 0.5599, 0.7194, 0.5464, 0.6955, 0.8311, 0.8329, 0.7988, 0.8298, 0.7991, 0.5956, 0.8217, 0.5961, 0.4933, 0.3669, 0.4933, 0.3974, 0.4721, 0.3974, 0.4732, 0.3669, 0.4933, 0.000301, 0.4933, 0.3669, 0.4732, 0.3669, 0.4742, 0.0003009, 0.2185, 0.8872, 0.1911, 0.8888, 0.192, 0.8605, 0.2188, 0.8613, 0.1419, 0.922, 0.1651, 0.9219, 0.1666, 0.9336, 0.1419, 0.9333, 0.2209, 0.8252, 0.1938, 0.8215, 0.1949, 0.8074, 0.2236, 0.8111, 0.1419, 0.9333, 0.1666, 0.9336, 0.1681, 0.9441, 0.1418, 0.9436, 0.1443, 0.7709, 0.1629, 0.771, 0.1616, 0.78, 0.1443, 0.7802, 0.4677, 0.9111, 0.4411, 0.9111, 0.4397, 0.9019, 0.4638, 0.9027, 0.1443, 0.7802, 0.1616, 0.78, 0.163, 0.792, 0.1443, 0.7923, 0.1443, 0.7923, 0.163, 0.792, 0.1637, 0.8055, 0.1443, 0.806, 0.1443, 0.7602, 0.1713, 0.7603, 0.1643, 0.7656, 0.1443, 0.7655, 0.4799, 0.9219, 0.4495, 0.9219, 0.4424, 0.9165, 0.4696, 0.9165, 0.4696, 0.9165, 0.4424, 0.9165, 0.4411, 0.9111, 0.4677, 0.9111, 0.4638, 0.9027, 0.4397, 0.9019, 0.4411, 0.8898, 0.4637, 0.8914, 0.188, 0.7499, 0.1933, 0.7553, 0.1664, 0.7549, 0.1633, 0.7495, 0.4223, 0.9328, 0.4223, 0.9274, 0.4491, 0.9274, 0.4506, 0.9328, 0.1443, 0.5959, 0.1634, 0.5959, 0.1633, 0.7495, 0.1443, 0.7494, 0.1443, 0.7655, 0.1643, 0.7656, 0.1629, 0.771, 0.1443, 0.7709, 0.4223, 0.9274, 0.4223, 0.9219, 0.4495, 0.9219, 0.4491, 0.9274, 0.1933, 0.7553, 0.2012, 0.7609, 0.1713, 0.7603, 0.1664, 0.7549, 0.2186, 0.8374, 0.1929, 0.8336, 0.1938, 0.8215, 0.2209, 0.8252, 0.4442, 0.4852, 0.471, 0.4852, 0.471, 0.6388, 0.4442, 0.6388, 0.2188, 0.8613, 0.192, 0.8605, 0.1929, 0.8336, 0.2186, 0.8374, 0.1419, 0.912, 0.1645, 0.9116, 0.1651, 0.9219, 0.1419, 0.922, 0.4933, 0.3974, 0.4933, 0.4852, 0.471, 0.4852, 0.4721, 0.3974, 0.679, 0.4491, 0.6723, 0.5159, 0.6456, 0.5216, 0.6525, 0.4643, 0.3395, 0.6825, 0.3388, 0.6844, 0.3128, 0.6847, 0.313, 0.6834, 0.3213, 0.6718, 0.325, 0.6716, 0.3254, 0.6781, 0.3217, 0.6783, 0.336, 0.6709, 0.3396, 0.6706, 0.34, 0.6771, 0.3364, 0.6774, 0.2896, 0.6642, 0.2896, 0.6621, 0.3464, 0.6624, 0.3464, 0.6633, 0.5391, 0.6574, 0.5645, 0.6803, 0.5464, 0.6955, 0.5265, 0.677, 0.5515, 0.8417, 0.524, 0.8653, 0.5063, 0.843, 0.5326, 0.8238, 0.5085, 0.6435, 0.5391, 0.6574, 0.5265, 0.677, 0.5023, 0.6653, 0.5868, 0.7796, 0.5736, 0.8128, 0.5517, 0.8007, 0.5628, 0.7743, 0.5736, 0.8128, 0.5515, 0.8417, 0.5326, 0.8238, 0.5517, 0.8007, 0.7814, 0.9487, 0.7539, 0.9429, 0.7554, 0.9258, 0.7844, 0.9258, 0.8063, 0.9621, 0.7814, 0.9487, 0.7844, 0.9258, 0.8107, 0.9258, 0.824, 0.9818, 0.8063, 0.9621, 0.8107, 0.9258, 0.8308, 0.9258, 0.7036, 0.2899, 0.7163, 0.08935, 0.727, 0.000301, 0.709, 0.3666, 0.6769, 0.2631, 0.6958, 0.2767, 0.6985, 0.3379, 0.679, 0.3146, 0.6958, 0.2767, 0.7036, 0.2899, 0.709, 0.3666, 0.6985, 0.3379, 0.6234, 0.2511, 0.6515, 0.2542, 0.6526, 0.2993, 0.6234, 0.294, 0.7539, 0.9429, 0.7271, 0.9429, 0.7271, 0.9258, 0.7554, 0.9258, 0.6515, 0.2542, 0.6769, 0.2631, 0.679, 0.3146, 0.6526, 0.2993, 0.7417, 0.9252, 0.7055, 0.8629, 0.7153, 0.8518, 0.7538, 0.9182, 0.8571, 0.5265, 0.887, 0.5332, 0.8678, 0.6068, 0.8451, 0.5994, 0.8434, 0.9181, 0.8262, 0.9087, 0.8602, 0.8394, 0.8822, 0.8519, 0.7992, 0.5222, 0.8271, 0.5229, 0.8217, 0.5961, 0.7991, 0.5956, 0.8271, 0.5229, 0.8571, 0.5265, 0.8451, 0.5994, 0.8217, 0.5961, 0.9693, 0.6183, 0.9741, 0.8615, 0.892, 0.8631, 0.8873, 0.6199, 0.5941, 0.75, 0.5941, 0.6397, 0.5961, 0.6397, 0.596, 0.75, 0.887, 0.5332, 0.9144, 0.5418, 0.8873, 0.6199, 0.8678, 0.6068, 0.5893, 0.3974, 0.6227, 0.3974, 0.6227, 0.4852, 0.5904, 0.4852, 0.1756, 0.4256, 0.1879, 0.4306, 0.1544, 0.5117, 0.1421, 0.5067, 0.06719, 0.7559, 0.09537, 0.7553, 0.08749, 0.7609, 0.05811, 0.7616, 0.09145, 0.9081, 0.08953, 0.918, 0.05887, 0.9094, 0.06193, 0.9002, 0.2548, 0.5311, 0.2797, 0.5471, 0.2599, 0.5952, 0.2393, 0.5867, 0.1879, 0.4306, 0.2283, 0.4473, 0.1842, 0.5241, 0.1544, 0.5117, 0.2283, 0.4473, 0.227, 0.4778, 0.1968, 0.5485, 0.1842, 0.5241, 0.227, 0.4778, 0.2362, 0.5069, 0.2168, 0.5711, 0.1968, 0.5485, 0.01762, 0.8718, 0.01479, 0.8616, 0.02824, 0.8586, 0.02943, 0.868, 0.08861, 0.8314, 0.08472, 0.8171, 0.1147, 0.8103, 0.1172, 0.8244, 0.02943, 0.868, 0.02824, 0.8586, 0.0645, 0.8554, 0.0668, 0.868, 0.01181, 0.7553, 0.04431, 0.7562, 0.03485, 0.7617, 0.00938, 0.7602, 0.5145, 0.3974, 0.5406, 0.3974, 0.5423, 0.4852, 0.5155, 0.4852, 0.5406, 0.3974, 0.5679, 0.3974, 0.5694, 0.4852, 0.5423, 0.4852, 0.5679, 0.3974, 0.5893, 0.3974, 0.5904, 0.4852, 0.5694, 0.4852, 0.09102, 0.8625, 0.09248, 0.8442, 0.1194, 0.8366, 0.1187, 0.8605, 0.1192, 0.9116, 0.1186, 0.9218, 0.08953, 0.918, 0.09145, 0.9081, 0.5694, 0.4852, 0.5694, 0.6388, 0.5423, 0.6388, 0.5423, 0.4852, 0.1455, 0.8601, 0.1451, 0.8333, 0.169, 0.8332, 0.1688, 0.8606, 0.5904, 0.4852, 0.5904, 0.6388, 0.5694, 0.6388, 0.5694, 0.4852, 0.06193, 0.9002, 0.05887, 0.9094, 0.0353, 0.8992, 0.03728, 0.8905, 0.6227, 0.4852, 0.6227, 0.6388, 0.5904, 0.6388, 0.5904, 0.4852, 0.0668, 0.868, 0.0645, 0.8554, 0.09248, 0.8442, 0.09102, 0.8625, 0.5155, 0.4852, 0.5155, 0.6388, 0.4933, 0.6388, 0.4933, 0.4852, 0.09248, 0.8442, 0.08861, 0.8314, 0.1172, 0.8244, 0.1194, 0.8366, 0.05022, 0.5959, 0.05094, 0.7506, 0.01382, 0.75, 0.01443, 0.5958, 0.0645, 0.8554, 0.06059, 0.8404, 0.08861, 0.8314, 0.09248, 0.8442, 0.03382, 0.367, 0.1756, 0.4256, 0.1421, 0.5067, 0.0003009, 0.4481, 0.02824, 0.8586, 0.02667, 0.8458, 0.06059, 0.8404, 0.0645, 0.8554, 0.1451, 0.8333, 0.1444, 0.8211, 0.1691, 0.8207, 0.169, 0.8332, 0.0009534, 0.7538, 0.01181, 0.7553, 0.00938, 0.7602, 0.0003009, 0.7607, 0.04431, 0.7562, 0.06719, 0.7559, 0.05811, 0.7616, 0.03485, 0.7617, 0.1223, 0.7549, 0.1443, 0.7548, 0.1443, 0.7602, 0.1174, 0.7603, 0.3661, 0.9274, 0.3383, 0.9274, 0.3353, 0.9219, 0.3646, 0.9219, 0.3954, 0.9274, 0.3661, 0.9274, 0.3646, 0.9219, 0.3951, 0.9219, 0.09761, 0.7659, 0.0996, 0.7711, 0.07109, 0.7719, 0.06891, 0.7668, 0.07282, 0.5959, 0.07356, 0.7504, 0.05094, 0.7506, 0.05022, 0.5959, 0.3231, 0.9165, 0.3251, 0.9111, 0.3475, 0.9111, 0.3456, 0.9165, 0.01488, 0.7663, 0.01661, 0.7715, 0.004914, 0.7751, 0.003377, 0.77, 0.1244, 0.7656, 0.1257, 0.771, 0.0996, 0.7711, 0.09761, 0.7659, 0.3383, 0.9274, 0.317, 0.9274, 0.3128, 0.9219, 0.3353, 0.9219, 0.1253, 0.5959, 0.1254, 0.7495, 0.1007, 0.7499, 0.1003, 0.5959, 0.1003, 0.5959, 0.1007, 0.7499, 0.07356, 0.7504, 0.07282, 0.5959, 0.317, 0.9274, 0.2897, 0.9274, 0.284, 0.9219, 0.3128, 0.9219, 0.3186, 0.9328, 0.2928, 0.9328, 0.2897, 0.9274, 0.317, 0.9274, 0.3387, 0.9328, 0.3186, 0.9328, 0.317, 0.9274, 0.3383, 0.9274, 0.394, 0.9328, 0.365, 0.9328, 0.3661, 0.9274, 0.3954, 0.9274, 0.365, 0.9328, 0.3387, 0.9328, 0.3383, 0.9274, 0.3661, 0.9274, 0.1254, 0.7495, 0.1443, 0.7494, 0.1443, 0.7548, 0.1223, 0.7549, 0.05094, 0.7506, 0.07356, 0.7504, 0.06719, 0.7559, 0.04431, 0.7562, 0.001817, 0.7482, 0.01382, 0.75, 0.01181, 0.7553, 0.0009534, 0.7538, 0.01382, 0.75, 0.05094, 0.7506, 0.04431, 0.7562, 0.01181, 0.7553, 0.07356, 0.7504, 0.1007, 0.7499, 0.09537, 0.7553, 0.06719, 0.7559, 0.04736, 0.7735, 0.04386, 0.7873, 0.0154, 0.7847, 0.01661, 0.7715, 0.04736, 0.7735, 0.05966, 0.7784, 0.05488, 0.7912, 0.04386, 0.7873, 0.4049, 0.9019, 0.4035, 0.8898, 0.4223, 0.8895, 0.4223, 0.9018, 0.07852, 0.7783, 0.0835, 0.7874, 0.0715, 0.784, 0.05966, 0.7784, 0.2943, 0.9165, 0.2963, 0.9111, 0.3251, 0.9111, 0.3231, 0.9165, 0.3456, 0.9165, 0.3475, 0.9111, 0.3769, 0.9111, 0.3749, 0.9165, 0.0453, 0.7675, 0.04736, 0.7735, 0.01661, 0.7715, 0.01488, 0.7663, 0.06891, 0.7668, 0.07109, 0.7719, 0.04736, 0.7735, 0.0453, 0.7675, 0.4021, 0.9165, 0.4035, 0.9111, 0.4223, 0.9111, 0.4223, 0.9165, 0.3951, 0.9219, 0.4021, 0.9165, 0.4223, 0.9165, 0.4223, 0.9219, 0.05811, 0.7616, 0.06891, 0.7668, 0.0453, 0.7675, 0.03485, 0.7617, 0.03485, 0.7617, 0.0453, 0.7675, 0.01488, 0.7663, 0.00938, 0.7602, 0.3353, 0.9219, 0.3456, 0.9165, 0.3749, 0.9165, 0.3646, 0.9219, 0.284, 0.9219, 0.2943, 0.9165, 0.3231, 0.9165, 0.3128, 0.9219, 0.1174, 0.7603, 0.1244, 0.7656, 0.09761, 0.7659, 0.08749, 0.7609, 0.00938, 0.7602, 0.01488, 0.7663, 0.003377, 0.77, 0.0003009, 0.7607, 0.3128, 0.9219, 0.3231, 0.9165, 0.3456, 0.9165, 0.3353, 0.9219, 0.08749, 0.7609, 0.09761, 0.7659, 0.06891, 0.7668, 0.05811, 0.7616, 0.0835, 0.7874, 0.08044, 0.7999, 0.06737, 0.796, 0.0715, 0.784, 0.1034, 0.7903, 0.1018, 0.8036, 0.08044, 0.7999, 0.0835, 0.7874, 0.1257, 0.792, 0.125, 0.8055, 0.1018, 0.8036, 0.1034, 0.7903, 0.1271, 0.78, 0.1257, 0.792, 0.1034, 0.7903, 0.1034, 0.7792, 0.3356, 0.9054, 0.3469, 0.8985, 0.3598, 0.8941, 0.3548, 0.9041, 0.1034, 0.7792, 0.1034, 0.7903, 0.0835, 0.7874, 0.07852, 0.7783, 0.3548, 0.9041, 0.3598, 0.8941, 0.3809, 0.8914, 0.3808, 0.9027, 0.4035, 0.9111, 0.4049, 0.9019, 0.4223, 0.9018, 0.4223, 0.9111, 0.07109, 0.7719, 0.07852, 0.7783, 0.05966, 0.7784, 0.04736, 0.7735, 0.1257, 0.771, 0.1271, 0.78, 0.1034, 0.7792, 0.0996, 0.7711, 0.3251, 0.9111, 0.3356, 0.9054, 0.3548, 0.9041, 0.3475, 0.9111, 0.0996, 0.7711, 0.1034, 0.7792, 0.07852, 0.7783, 0.07109, 0.7719, 0.3475, 0.9111, 0.3548, 0.9041, 0.3808, 0.9027, 0.3769, 0.9111, 0.05966, 0.7784, 0.0715, 0.784, 0.06737, 0.796, 0.05488, 0.7912, 0.1171, 0.9336, 0.1156, 0.9441, 0.08628, 0.9408, 0.08781, 0.9301, 0.08781, 0.9301, 0.08628, 0.9408, 0.05708, 0.9319, 0.05784, 0.9212, 0.05784, 0.9212, 0.05708, 0.9319, 0.03288, 0.9191, 0.03408, 0.9092, 0.03408, 0.9092, 0.03288, 0.9191, 0.00157, 0.9207, 0.0003009, 0.9109, 0.1444, 0.8211, 0.1435, 0.807, 0.1692, 0.8066, 0.1691, 0.8207, 0.02667, 0.8458, 0.02418, 0.8309, 0.05698, 0.8251, 0.06059, 0.8404, 0.01762, 0.8718, 0.003397, 0.8762, 0.0003009, 0.866, 0.01479, 0.8616, 0.03728, 0.8905, 0.0353, 0.8992, 0.00598, 0.8996, 0.006067, 0.8895, 0.06059, 0.8404, 0.05698, 0.8251, 0.08472, 0.8171, 0.08861, 0.8314, 0.02149, 0.8832, 0.01195, 0.8864, 0.003397, 0.8762, 0.01762, 0.8718, 0.0353, 0.8992, 0.03408, 0.9092, 0.0003009, 0.9109, 0.00598, 0.8996, 0.05887, 0.9094, 0.05784, 0.9212, 0.03408, 0.9092, 0.0353, 0.8992, 0.08953, 0.918, 0.08781, 0.9301, 0.05784, 0.9212, 0.05887, 0.9094, 0.1186, 0.9218, 0.1171, 0.9336, 0.08781, 0.9301, 0.08953, 0.918, 0.06886, 0.8794, 0.0668, 0.868, 0.09102, 0.8625, 0.09078, 0.8824, 0.146, 0.8884, 0.1455, 0.8601, 0.1688, 0.8606, 0.1685, 0.8889, 0.09078, 0.8824, 0.09102, 0.8625, 0.1187, 0.8605, 0.1186, 0.8864, 0.03417, 0.8787, 0.02943, 0.868, 0.0668, 0.868, 0.06886, 0.8794, 0.02149, 0.8832, 0.01762, 0.8718, 0.02943, 0.868, 0.03417, 0.8787, 0.1853, 0.0003009, 0.3271, 0.05888, 0.1872, 0.3974, 0.04546, 0.3388, 0.04546, 0.3388, 0.1872, 0.3974, 0.1756, 0.4256, 0.03382, 0.367, 0.5647, 0.0003011, 0.5872, 0.0003011, 0.5883, 0.3669, 0.5663, 0.3669, 0.5663, 0.3669, 0.5883, 0.3669, 0.5893, 0.3974, 0.5679, 0.3974, 0.5373, 0.000301, 0.5647, 0.0003011, 0.5663, 0.3669, 0.539, 0.3669, 0.539, 0.3669, 0.5663, 0.3669, 0.5679, 0.3974, 0.5406, 0.3974, 0.5123, 0.000301, 0.5373, 0.000301, 0.539, 0.3669, 0.5134, 0.3669, 0.5134, 0.3669, 0.539, 0.3669, 0.5406, 0.3974, 0.5145, 0.3974, 0.7304, 0.6066, 0.7153, 0.8518, 0.7055, 0.8629, 0.7109, 0.6197, 0.3638, 0.7439, 0.3879, 0.7461, 0.3905, 0.774, 0.3665, 0.7792, 0.7304, 0.6066, 0.7531, 0.5993, 0.7373, 0.8393, 0.7153, 0.8518, 0.3717, 0.7098, 0.3938, 0.719, 0.3879, 0.7461, 0.3638, 0.7439, 0.3394, 0.06396, 0.3632, 0.07379, 0.2399, 0.4192, 0.1995, 0.4025, 0.1995, 0.4025, 0.2399, 0.4192, 0.2283, 0.4473, 0.1879, 0.4306, 0.7373, 0.8393, 0.7531, 0.5993, 0.7764, 0.5961, 0.7665, 0.8329, 0.477, 0.6394, 0.4769, 0.661, 0.4515, 0.6652, 0.4455, 0.6433, 0.3271, 0.05888, 0.3394, 0.06396, 0.1995, 0.4025, 0.1872, 0.3974, 0.1872, 0.3974, 0.1995, 0.4025, 0.1879, 0.4306, 0.1756, 0.4256, 0.5872, 0.0003011, 0.6227, 0.0003011, 0.6227, 0.3669, 0.5883, 0.3669, 0.5883, 0.3669, 0.6227, 0.3669, 0.6227, 0.3974, 0.5893, 0.3974, 0.3893, 0.6799, 0.4074, 0.6952, 0.3938, 0.719, 0.3717, 0.7098, 0.7665, 0.8329, 0.7764, 0.5961, 0.7991, 0.5956, 0.7988, 0.8298, 0.4933, 0.3669, 0.5134, 0.3669, 0.5145, 0.3974, 0.4933, 0.3974, 0.4933, 0.000301, 0.5123, 0.000301, 0.5134, 0.3669, 0.4933, 0.3669, 0.1186, 0.8864, 0.1187, 0.8605, 0.1455, 0.8601, 0.146, 0.8884, 0.1419, 0.922, 0.1419, 0.9333, 0.1171, 0.9336, 0.1186, 0.9218, 0.1172, 0.8244, 0.1147, 0.8103, 0.1435, 0.807, 0.1444, 0.8211, 0.1419, 0.9333, 0.1418, 0.9436, 0.1156, 0.9441, 0.1171, 0.9336, 0.1443, 0.7709, 0.1443, 0.7802, 0.1271, 0.78, 0.1257, 0.771, 0.3769, 0.9111, 0.3808, 0.9027, 0.4049, 0.9019, 0.4035, 0.9111, 0.1443, 0.7802, 0.1443, 0.7923, 0.1257, 0.792, 0.1271, 0.78, 0.1443, 0.7923, 0.1443, 0.806, 0.125, 0.8055, 0.1257, 0.792, 0.1443, 0.7602, 0.1443, 0.7655, 0.1244, 0.7656, 0.1174, 0.7603, 0.3646, 0.9219, 0.3749, 0.9165, 0.4021, 0.9165, 0.3951, 0.9219, 0.3749, 0.9165, 0.3769, 0.9111, 0.4035, 0.9111, 0.4021, 0.9165, 0.3808, 0.9027, 0.3809, 0.8914, 0.4035, 0.8898, 0.4049, 0.9019, 0.1007, 0.7499, 0.1254, 0.7495, 0.1223, 0.7549, 0.09537, 0.7553, 0.4223, 0.9328, 0.394, 0.9328, 0.3954, 0.9274, 0.4223, 0.9274, 0.1443, 0.5959, 0.1443, 0.7494, 0.1254, 0.7495, 0.1253, 0.5959, 0.1443, 0.7655, 0.1443, 0.7709, 0.1257, 0.771, 0.1244, 0.7656, 0.4223, 0.9274, 0.3954, 0.9274, 0.3951, 0.9219, 0.4223, 0.9219, 0.09537, 0.7553, 0.1223, 0.7549, 0.1174, 0.7603, 0.08749, 0.7609, 0.1194, 0.8366, 0.1172, 0.8244, 0.1444, 0.8211, 0.1451, 0.8333, 0.5423, 0.4852, 0.5423, 0.6388, 0.5155, 0.6388, 0.5155, 0.4852, 0.1187, 0.8605, 0.1194, 0.8366, 0.1451, 0.8333, 0.1455, 0.8601, 0.1419, 0.912, 0.1419, 0.922, 0.1186, 0.9218, 0.1192, 0.9116, 0.4933, 0.3974, 0.5145, 0.3974, 0.5155, 0.4852, 0.4933, 0.4852, 0.2362, 0.5069, 0.2548, 0.5311, 0.2393, 0.5867, 0.2168, 0.5711, 0.2957, 0.6713, 0.2994, 0.6716, 0.2989, 0.6781, 0.2953, 0.6778, 0.3433, 0.6704, 0.3469, 0.6702, 0.3473, 0.6766, 0.3437, 0.6769, 0.3323, 0.6711, 0.336, 0.6709, 0.3364, 0.6774, 0.3327, 0.6776, 0.325, 0.6716, 0.3286, 0.6713, 0.3291, 0.6778, 0.3254, 0.6781, 0.4149, 0.6571, 0.4273, 0.6768, 0.4074, 0.6952, 0.3893, 0.6799, 0.4016, 0.8416, 0.4207, 0.8237, 0.4469, 0.843, 0.4291, 0.8653, 0.4455, 0.6433, 0.4515, 0.6652, 0.4273, 0.6768, 0.4149, 0.6571, 0.3665, 0.7792, 0.3905, 0.774, 0.4016, 0.8005, 0.3796, 0.8125, 0.3796, 0.8125, 0.4016, 0.8005, 0.4207, 0.8237, 0.4016, 0.8416, 0.6727, 0.9487, 0.6697, 0.9258, 0.6988, 0.9258, 0.7002, 0.9429, 0.6478, 0.9621, 0.6435, 0.9258, 0.6697, 0.9258, 0.6727, 0.9487, 0.6301, 0.9818, 0.6234, 0.9258, 0.6435, 0.9258, 0.6478, 0.9621, 0.2742, 0.3503, 0.2399, 0.4192, 0.3632, 0.07379, 0.3391, 0.1602, 0.3091, 0.3358, 0.2875, 0.3826, 0.2605, 0.3967, 0.2865, 0.3412, 0.2865, 0.3412, 0.2605, 0.3967, 0.2399, 0.4192, 0.2742, 0.3503, 0.3632, 0.3451, 0.3468, 0.3848, 0.3178, 0.3786, 0.336, 0.3372, 0.7002, 0.9429, 0.6988, 0.9258, 0.7271, 0.9258, 0.7271, 0.9429, 0.336, 0.3372, 0.3178, 0.3786, 0.2875, 0.3826, 0.3091, 0.3358, 0.7413, 0.5263, 0.7531, 0.5993, 0.7304, 0.6066, 0.7113, 0.5329, 0.7538, 0.9182, 0.7153, 0.8518, 0.7373, 0.8393, 0.7711, 0.9088, 0.7992, 0.5222, 0.7991, 0.5956, 0.7764, 0.5961, 0.7712, 0.5229, 0.7712, 0.5229, 0.7764, 0.5961, 0.7531, 0.5993, 0.7413, 0.5263, 0.6287, 0.6179, 0.7109, 0.6197, 0.7055, 0.8629, 0.6234, 0.8611, 0.6018, 0.7498, 0.6018, 0.6394, 0.6037, 0.6394, 0.6037, 0.7499, 0.7113, 0.5329, 0.7304, 0.6066, 0.7109, 0.6197, 0.6839, 0.5415, 0.8555, 0.9252, 0.8434, 0.9181, 0.8822, 0.8519, 0.892, 0.8631, 0.8866, 0.9274, 0.888, 0.927, 0.915, 0.9647, 0.8866, 0.9647, 0.888, 0.927, 0.8888, 0.9258, 0.9419, 0.9642, 0.915, 0.9647, 0.8005, 0.8659, 0.7999, 0.8648, 0.8311, 0.8329, 0.8602, 0.8394, 0.7999, 0.8648, 0.7988, 0.8644, 0.7988, 0.8298, 0.8311, 0.8329, 0.8001, 0.8669, 0.8005, 0.8659, 0.8602, 0.8394, 0.8262, 0.9087, 0.8853, 0.927, 0.8866, 0.9274, 0.8866, 0.9647, 0.8583, 0.9647, 0.8845, 0.9258, 0.8853, 0.927, 0.8583, 0.9647, 0.8314, 0.9642, 0.7976, 0.8648, 0.797, 0.8659, 0.7373, 0.8393, 0.7665, 0.8329, 0.7988, 0.8644, 0.7976, 0.8648, 0.7665, 0.8329, 0.7988, 0.8298, 0.797, 0.8659, 0.7973, 0.8673, 0.7711, 0.9088, 0.7373, 0.8393, 0.598, 0.7499, 0.598, 0.6397, 0.5999, 0.6401, 0.5999, 0.7498, 0.5922, 0.75, 0.5922, 0.6397, 0.5941, 0.6397, 0.5941, 0.75, 0.5999, 0.7498, 0.5999, 0.6401, 0.6018, 0.6394, 0.6018, 0.7498, 0.6076, 0.7498, 0.6076, 0.6394, 0.6095, 0.6398, 0.6095, 0.7497, 0.596, 0.75, 0.5961, 0.6397, 0.598, 0.6397, 0.598, 0.7499, 0.6037, 0.7499, 0.6037, 0.6394, 0.6057, 0.6394, 0.6057, 0.7499, 0.9482, 0.07099, 0.9465, 0.07143, 0.9351, 0.05932, 0.9378, 0.05718, 0.9844, 0.05854, 0.97, 0.06829, 0.9685, 0.06482, 0.9817, 0.05619, 0.9514, 0.007887, 0.9678, 0.007883, 0.967, 0.01126, 0.9523, 0.01124, 0.9822, 0.01527, 0.9911, 0.02842, 0.988, 0.02958, 0.98, 0.01789, 0.9276, 0.04459, 0.9282, 0.02865, 0.9314, 0.0296, 0.9309, 0.04375, 0.9911, 0.02842, 0.992, 0.04421, 0.9887, 0.04355, 0.988, 0.02958, 0.9282, 0.02865, 0.937, 0.01534, 0.9393, 0.01784, 0.9314, 0.0296, 0.992, 0.04421, 0.9844, 0.05854, 0.9817, 0.05619, 0.9887, 0.04355, 0.937, 0.01534, 0.9514, 0.007887, 0.9523, 0.01124, 0.9393, 0.01784, 0.9678, 0.007883, 0.9822, 0.01527, 0.98, 0.01789, 0.967, 0.01126, 0.98, 0.01789, 0.9685, 0.06482, 0.9513, 0.06788, 0.967, 0.01126, 0.988, 0.02958, 0.9817, 0.05619, 0.9685, 0.06482, 0.98, 0.01789, 0.9887, 0.04355, 0.9817, 0.05619, 0.988, 0.02958, 0.9378, 0.05718, 0.9523, 0.01124, 0.967, 0.01126, 0.9513, 0.06788, 0.9309, 0.04375, 0.9393, 0.01784, 0.9523, 0.01124, 0.9378, 0.05718, 0.9314, 0.0296, 0.9393, 0.01784, 0.9309, 0.04375, 0.3493, 0.634, 0.3412, 0.648, 0.3493, 0.6178, 0.3412, 0.648, 0.3272, 0.6561, 0.3412, 0.6038, 0.3493, 0.6178, 0.3272, 0.6561, 0.311, 0.6561, 0.3272, 0.5958, 0.3412, 0.6038, 0.311, 0.5958, 0.3272, 0.5958, 0.311, 0.6561, 0.297, 0.648, 0.297, 0.6038, 0.311, 0.5958, 0.297, 0.648, 0.289, 0.634, 0.289, 0.6178, 0.297, 0.6038, 0.289, 0.634, 0.9518, 0.07789, 0.9535, 0.07687, 0.9735, 0.07597, 0.9529, 0.08144, 0.945, 0.07443, 0.9459, 0.0761, 0.9432, 0.07852, 0.9288, 0.0641, 0.9524, 0.07211, 0.9504, 0.07119, 0.9513, 0.06788, 0.9685, 0.06482, 0.9504, 0.07119, 0.9482, 0.07099, 0.9378, 0.05718, 0.9513, 0.06788, 0.9351, 0.05932, 0.9276, 0.04459, 0.9309, 0.04375, 0.9378, 0.05718, 0.9537, 0.07338, 0.9524, 0.07211, 0.9685, 0.06482, 0.97, 0.06829, 0.9208, 0.02633, 0.9317, 0.00957, 0.9345, 0.01261, 0.9247, 0.02756, 0.9957, 0.04496, 0.9873, 0.06107, 0.9844, 0.05854, 0.992, 0.04421, 0.9997, 0.04579, 0.9904, 0.06384, 0.9873, 0.06107, 0.9957, 0.04496, 0.9345, 0.01261, 0.9505, 0.004288, 0.9514, 0.007887, 0.937, 0.01534, 0.9317, 0.00957, 0.9495, 0.000301, 0.9505, 0.004288, 0.9345, 0.01261, 0.9686, 0.004285, 0.9846, 0.01251, 0.9822, 0.01527, 0.9678, 0.007883, 0.9696, 0.0003009, 0.9873, 0.009445, 0.9846, 0.01251, 0.9686, 0.004285, 0.9321, 0.06162, 0.924, 0.04539, 0.9276, 0.04459, 0.9351, 0.05932, 0.9288, 0.0641, 0.92, 0.04627, 0.924, 0.04539, 0.9321, 0.06162, 0.9542, 0.07513, 0.9537, 0.07338, 0.97, 0.06829, 0.9717, 0.07196, 0.9535, 0.07687, 0.9542, 0.07513, 0.9717, 0.07196, 0.9735, 0.07597, 0.9465, 0.07143, 0.9453, 0.07269, 0.9321, 0.06162, 0.9351, 0.05932, 0.9453, 0.07269, 0.945, 0.07443, 0.9288, 0.0641, 0.9321, 0.06162, 0.9247, 0.02756, 0.9345, 0.01261, 0.937, 0.01534, 0.9282, 0.02865, 0.9984, 0.02587, 0.9997, 0.04579, 0.9957, 0.04496, 0.9945, 0.02722, 0.9945, 0.02722, 0.9957, 0.04496, 0.992, 0.04421, 0.9911, 0.02842, 0.92, 0.04627, 0.9208, 0.02633, 0.9247, 0.02756, 0.924, 0.04539, 0.924, 0.04539, 0.9247, 0.02756, 0.9282, 0.02865, 0.9276, 0.04459, 0.9873, 0.009445, 0.9984, 0.02587, 0.9945, 0.02722, 0.9846, 0.01251, 0.9846, 0.01251, 0.9945, 0.02722, 0.9911, 0.02842, 0.9822, 0.01527, 0.9495, 0.000301, 0.9696, 0.0003009, 0.9686, 0.004285, 0.9505, 0.004288, 0.9505, 0.004288, 0.9686, 0.004285, 0.9678, 0.007883, 0.9514, 0.007887, 0.9904, 0.06384, 0.9735, 0.07597, 0.9717, 0.07196, 0.9873, 0.06107, 0.9873, 0.06107, 0.9717, 0.07196, 0.97, 0.06829, 0.9844, 0.05854, 0.6057, 0.7499, 0.6057, 0.6394, 0.6076, 0.6394, 0.6076, 0.7498, 0.5903, 0.7499, 0.5903, 0.6405, 0.5922, 0.6397, 0.5922, 0.75, 0.4895, 0.7489, 0.4888, 0.7451, 0.5599, 0.7194, 0.5656, 0.7464, 0.4869, 0.7417, 0.4841, 0.739, 0.5265, 0.677, 0.5464, 0.6955, 0.4871, 0.7562, 0.4889, 0.7527, 0.5628, 0.7743, 0.5517, 0.8007, 0.4888, 0.7451, 0.4869, 0.7417, 0.5464, 0.6955, 0.5599, 0.7194, 0.4889, 0.7527, 0.4895, 0.7489, 0.5656, 0.7464, 0.5628, 0.7743, 0.4807, 0.7374, 0.4769, 0.7368, 0.4769, 0.661, 0.5023, 0.6653, 0.4807, 0.7609, 0.4843, 0.7591, 0.5326, 0.8238, 0.5063, 0.843, 0.4841, 0.739, 0.4807, 0.7374, 0.5023, 0.6653, 0.5265, 0.677, 0.4843, 0.7591, 0.4871, 0.7562, 0.5517, 0.8007, 0.5326, 0.8238, 0.4648, 0.7448, 0.4641, 0.7486, 0.3879, 0.7461, 0.3938, 0.719, 0.4696, 0.7389, 0.4668, 0.7414, 0.4074, 0.6952, 0.4273, 0.6768, 0.4646, 0.7525, 0.4663, 0.756, 0.4016, 0.8005, 0.3905, 0.774, 0.4668, 0.7414, 0.4648, 0.7448, 0.3938, 0.719, 0.4074, 0.6952, 0.4641, 0.7486, 0.4646, 0.7525, 0.3905, 0.774, 0.3879, 0.7461, 0.4769, 0.7368, 0.4731, 0.7373, 0.4515, 0.6652, 0.4769, 0.661, 0.4691, 0.7589, 0.4727, 0.7608, 0.4469, 0.843, 0.4207, 0.8237, 0.4731, 0.7373, 0.4696, 0.7389, 0.4273, 0.6768, 0.4515, 0.6652, 0.4663, 0.756, 0.4691, 0.7589, 0.4207, 0.8237, 0.4016, 0.8005, 0.3085, 0.6844, 0.3085, 0.695, 0.3061, 0.6978, 0.3061, 0.6816, 0.3098, 0.6879, 0.3098, 0.6915, 0.3085, 0.695, 0.3085, 0.6844, 0.303, 0.6798, 0.303, 0.6996, 0.2994, 0.7002, 0.2994, 0.6791, 0.3061, 0.6816, 0.3061, 0.6978, 0.303, 0.6996, 0.303, 0.6798, 0.2902, 0.6844, 0.2926, 0.6816, 0.2926, 0.6978, 0.2902, 0.695, 0.289, 0.6879, 0.2902, 0.6844, 0.2902, 0.695, 0.289, 0.6915, 0.2957, 0.6798, 0.2994, 0.6791, 0.2994, 0.7002, 0.2957, 0.6996, 0.2926, 0.6816, 0.2957, 0.6798, 0.2957, 0.6996, 0.2926, 0.6978, 0.289, 0.6661, 0.2896, 0.6642, 0.3464, 0.6633, 0.3462, 0.6643, 0.2994, 0.6716, 0.303, 0.6718, 0.3026, 0.6783, 0.2989, 0.6781, 0.3177, 0.672, 0.3213, 0.6718, 0.3217, 0.6783, 0.3181, 0.6785, 0.3396, 0.6706, 0.3433, 0.6704, 0.3437, 0.6769, 0.34, 0.6771, 0.303, 0.6718, 0.3067, 0.672, 0.3063, 0.6785, 0.3026, 0.6783, 0.2896, 0.6621, 0.289, 0.6602, 0.3462, 0.6614, 0.3464, 0.6624, 0.3395, 0.6882, 0.3393, 0.6917, 0.3129, 0.6898, 0.313, 0.6874, 0.3286, 0.6713, 0.3323, 0.6711, 0.3327, 0.6776, 0.3291, 0.6778, 0.3366, 0.6941, 0.3366, 0.696, 0.3104, 0.6957, 0.3104, 0.6944, 0.292, 0.6711, 0.2957, 0.6713, 0.2953, 0.6778, 0.2916, 0.6776, 0.3464, 0.6624, 0.3462, 0.6614, 0.3481, 0.6612, 0.3482, 0.6623, 0.3464, 0.6633, 0.3464, 0.6624, 0.3482, 0.6623, 0.3482, 0.6634, 0.3462, 0.6643, 0.3464, 0.6633, 0.3482, 0.6634, 0.3482, 0.6645, 0.2891, 0.6696, 0.289, 0.6661, 0.3462, 0.6643, 0.3463, 0.6659, 0.289, 0.6602, 0.2891, 0.6567, 0.3463, 0.6598, 0.3462, 0.6614, 0.289, 0.7065, 0.2896, 0.7047, 0.346, 0.7044, 0.3457, 0.7054, 0.2896, 0.7027, 0.289, 0.7008, 0.3457, 0.7025, 0.346, 0.7034, 0.2896, 0.7047, 0.2896, 0.7027, 0.346, 0.7034, 0.346, 0.7044, 0.3128, 0.6847, 0.3128, 0.686, 0.3104, 0.6862, 0.3104, 0.6847, 0.3128, 0.686, 0.313, 0.6874, 0.3106, 0.6876, 0.3104, 0.6862, 0.313, 0.6834, 0.3128, 0.6847, 0.3104, 0.6847, 0.3104, 0.6832, 0.3373, 0.6923, 0.3366, 0.6941, 0.3104, 0.6944, 0.3108, 0.693, 0.3388, 0.6844, 0.3388, 0.6864, 0.3128, 0.686, 0.3128, 0.6847, 0.3393, 0.6791, 0.3395, 0.6825, 0.313, 0.6834, 0.3129, 0.681, 0.3366, 0.696, 0.3373, 0.6978, 0.3108, 0.697, 0.3104, 0.6957, 0.3388, 0.6864, 0.3395, 0.6882, 0.313, 0.6874, 0.3128, 0.686, 0.314, 0.6723, 0.3177, 0.672, 0.3151, 0.6737, 0.3131, 0.6739, 0.3515, 0.6031, 0.3517, 0.6068, 0.35, 0.6042, 0.3499, 0.6022, 0.3063, 0.6785, 0.3067, 0.672, 0.3093, 0.6737, 0.3091, 0.6772, 0.3103, 0.6723, 0.314, 0.6723, 0.3131, 0.6739, 0.3112, 0.6739, 0.3517, 0.5958, 0.3515, 0.5994, 0.3499, 0.6003, 0.35, 0.5984, 0.3515, 0.5994, 0.3515, 0.6031, 0.3499, 0.6022, 0.3499, 0.6003, 0.3177, 0.672, 0.3181, 0.6785, 0.3153, 0.6772, 0.3151, 0.6737, 0.3067, 0.672, 0.3103, 0.6723, 0.3112, 0.6739, 0.3093, 0.6737, 0.3617, 0.6031, 0.3617, 0.5994, 0.3632, 0.6, 0.3632, 0.602, 0.3617, 0.5994, 0.3616, 0.5958, 0.3631, 0.598, 0.3632, 0.6, 0.3616, 0.6068, 0.3617, 0.6031, 0.3632, 0.602, 0.3631, 0.604, 0.292, 0.6711, 0.2916, 0.6776, 0.289, 0.676, 0.2892, 0.6724, 0.3499, 0.6074, 0.3564, 0.6074, 0.3549, 0.6096, 0.3513, 0.6096, 0.3608, 0.6031, 0.361, 0.6068, 0.3594, 0.604, 0.3593, 0.602, 0.361, 0.5958, 0.3608, 0.5994, 0.3593, 0.6, 0.3594, 0.598, 0.3608, 0.5994, 0.3608, 0.6031, 0.3593, 0.602, 0.3593, 0.6])
me_clock.materials.append(mat_clock)
me_clock.use_remesh_preserve_volume = False
me_clock.use_remesh_preserve_attributes = False
me_clock.use_mirror_vertex_groups = False
me_clock.update()

# ---- objects
ob_clock = bpy.data.objects.new('Clock', me_clock)

# ---- transforms, parenting, visibility, modifiers, constraints
ob_clock.location = (2.413e-09, 0.0, 0.0)
ob_clock.lineart.crease_threshold = 0.0
_m = ob_clock.modifiers.new('Auto Smooth', 'NODES')
_m.node_group = ng_auto_smooth
_gi = [s.identifier for s in ng_auto_smooth.interface.items_tree if s.item_type == 'SOCKET' and s.in_out == 'INPUT']
_m[_gi[1]] = 0.562  # Angle

# ---- collection membership
col_collection_1.objects.link(ob_clock)

# ---- scene / render settings (as saved in the file)
scene.frame_start = 1; scene.frame_end = 250; scene.frame_set(1)
scene.render.engine = 'CYCLES'
scene.render.resolution_percentage = 50
scene.render.dither_intensity = 0.0
scene.cycles.use_denoising = False
scene.cycles.samples = 128
scene.cycles.sampling_pattern = 'TABULATED_SOBOL'
scene.cycles.use_adaptive_sampling = False
scene.cycles.use_light_tree = False
scene.cycles.blur_glossy = 0.0
scene.cycles.sample_clamp_indirect = 0.0
scene.view_settings.view_transform = 'Standard'
bpy.context.view_layer.update()

# ---- added for rendering (the .blend has no active camera and no usable light): camera, sun
cam_auto = bpy.data.cameras.new('AutoCamera')
cam_auto.lens = 50.0
cam_auto.sensor_width = 36.0
cam_auto.clip_end = 1000.0
ob_auto_camera = bpy.data.objects.new('AutoCamera', cam_auto)
scene.collection.objects.link(ob_auto_camera)
ob_auto_camera.location = (0.875521, -1.17828, 0.612132)
ob_auto_camera.rotation_euler = (1.09748, -7.21219e-08, 0.694738)
scene.camera = ob_auto_camera
light_auto_sun = bpy.data.lights.new('AutoSun', 'SUN')
light_auto_sun.energy = 3.0
light_auto_sun.angle = 0.0523599
ob_auto_sun = bpy.data.objects.new('AutoSun', light_auto_sun)
scene.collection.objects.link(ob_auto_sun)
ob_auto_sun.rotation_euler = (0.872665, 0.174533, 0.523599)
bpy.context.view_layer.update()
